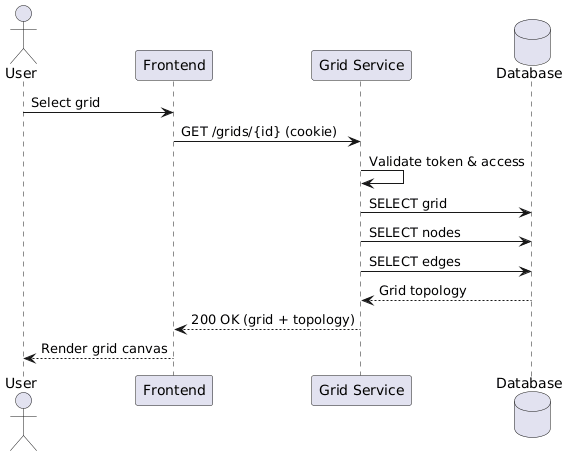

The diagram above was rendered by PlantUML. Its source (embedded in the PNG):
@startuml
actor User
participant "Frontend" as FE
participant "Grid Service" as GS
database "Database" as DB

User -> FE : Select grid
FE -> GS : GET /grids/{id} (cookie)
GS -> GS : Validate token & access
GS -> DB : SELECT grid
GS -> DB : SELECT nodes
GS -> DB : SELECT edges
DB --> GS : Grid topology
GS --> FE : 200 OK (grid + topology)
FE --> User : Render grid canvas
@enduml